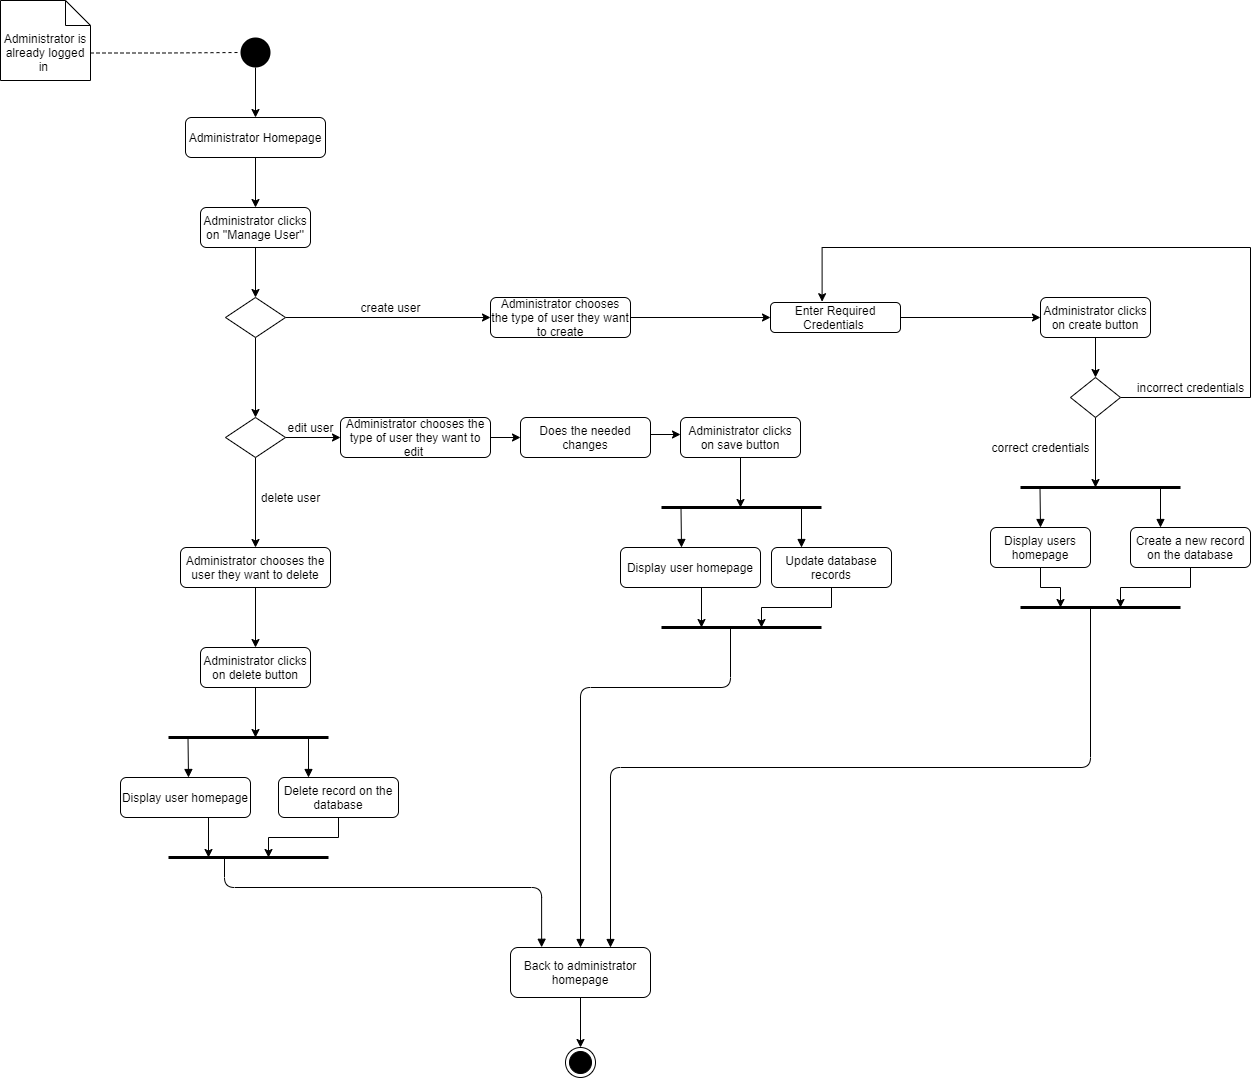

The diagram above was exported from draw.io. Its source (the exported page's mxGraphModel, read from the mxfile embedded in the PNG):
<mxGraphModel dx="1038" dy="579" grid="1" gridSize="10" guides="1" tooltips="1" connect="1" arrows="1" fold="1" page="1" pageScale="1" pageWidth="1654" pageHeight="2336" math="0" shadow="0">
  <root>
    <mxCell id="0" />
    <mxCell id="1" parent="0" />
    <mxCell id="zxVR-K4iGRQaQnaFlzm2-3" style="edgeStyle=orthogonalEdgeStyle;rounded=0;orthogonalLoop=1;jettySize=auto;html=1;exitX=0;exitY=0;exitDx=90;exitDy=52.5;exitPerimeter=0;entryX=0;entryY=0.5;entryDx=0;entryDy=0;dashed=1;endArrow=none;endFill=0;" parent="1" source="zxVR-K4iGRQaQnaFlzm2-1" target="zxVR-K4iGRQaQnaFlzm2-2" edge="1">
      <mxGeometry relative="1" as="geometry" />
    </mxCell>
    <mxCell id="zxVR-K4iGRQaQnaFlzm2-1" value="Administrator is already logged in&amp;nbsp;" style="shape=note2;boundedLbl=1;whiteSpace=wrap;html=1;size=25;verticalAlign=top;align=center;" parent="1" vertex="1">
      <mxGeometry x="110" y="33" width="90" height="80" as="geometry" />
    </mxCell>
    <mxCell id="zxVR-K4iGRQaQnaFlzm2-5" style="edgeStyle=orthogonalEdgeStyle;rounded=0;orthogonalLoop=1;jettySize=auto;html=1;exitX=0.5;exitY=1;exitDx=0;exitDy=0;endArrow=classic;endFill=1;" parent="1" source="zxVR-K4iGRQaQnaFlzm2-2" target="zxVR-K4iGRQaQnaFlzm2-4" edge="1">
      <mxGeometry relative="1" as="geometry" />
    </mxCell>
    <mxCell id="zxVR-K4iGRQaQnaFlzm2-2" value="" style="ellipse;fillColor=#000000;strokeColor=none;" parent="1" vertex="1">
      <mxGeometry x="350" y="70" width="30" height="30" as="geometry" />
    </mxCell>
    <mxCell id="zxVR-K4iGRQaQnaFlzm2-7" style="edgeStyle=orthogonalEdgeStyle;rounded=0;orthogonalLoop=1;jettySize=auto;html=1;exitX=0.5;exitY=1;exitDx=0;exitDy=0;entryX=0.5;entryY=0;entryDx=0;entryDy=0;endArrow=classic;endFill=1;" parent="1" source="zxVR-K4iGRQaQnaFlzm2-4" target="zxVR-K4iGRQaQnaFlzm2-6" edge="1">
      <mxGeometry relative="1" as="geometry" />
    </mxCell>
    <mxCell id="zxVR-K4iGRQaQnaFlzm2-4" value="Administrator Homepage" style="rounded=1;whiteSpace=wrap;html=1;" parent="1" vertex="1">
      <mxGeometry x="295" y="150" width="140" height="40" as="geometry" />
    </mxCell>
    <mxCell id="zxVR-K4iGRQaQnaFlzm2-9" style="edgeStyle=orthogonalEdgeStyle;rounded=0;orthogonalLoop=1;jettySize=auto;html=1;exitX=0.5;exitY=1;exitDx=0;exitDy=0;endArrow=classic;endFill=1;" parent="1" source="zxVR-K4iGRQaQnaFlzm2-6" target="zxVR-K4iGRQaQnaFlzm2-8" edge="1">
      <mxGeometry relative="1" as="geometry" />
    </mxCell>
    <mxCell id="zxVR-K4iGRQaQnaFlzm2-6" value="Administrator clicks on ''Manage User''" style="rounded=1;whiteSpace=wrap;html=1;" parent="1" vertex="1">
      <mxGeometry x="310" y="240" width="110" height="40" as="geometry" />
    </mxCell>
    <mxCell id="zxVR-K4iGRQaQnaFlzm2-11" style="edgeStyle=orthogonalEdgeStyle;rounded=0;orthogonalLoop=1;jettySize=auto;html=1;exitX=1;exitY=0.5;exitDx=0;exitDy=0;entryX=0;entryY=0.5;entryDx=0;entryDy=0;endArrow=classic;endFill=1;" parent="1" source="zxVR-K4iGRQaQnaFlzm2-8" target="zxVR-K4iGRQaQnaFlzm2-10" edge="1">
      <mxGeometry relative="1" as="geometry" />
    </mxCell>
    <mxCell id="zxVR-K4iGRQaQnaFlzm2-48" style="edgeStyle=orthogonalEdgeStyle;rounded=0;orthogonalLoop=1;jettySize=auto;html=1;exitX=0.5;exitY=1;exitDx=0;exitDy=0;entryX=0.5;entryY=0;entryDx=0;entryDy=0;endArrow=classic;endFill=1;" parent="1" source="zxVR-K4iGRQaQnaFlzm2-8" target="zxVR-K4iGRQaQnaFlzm2-43" edge="1">
      <mxGeometry relative="1" as="geometry" />
    </mxCell>
    <mxCell id="zxVR-K4iGRQaQnaFlzm2-8" value="" style="rhombus;whiteSpace=wrap;html=1;" parent="1" vertex="1">
      <mxGeometry x="335" y="330" width="60" height="40" as="geometry" />
    </mxCell>
    <mxCell id="zxVR-K4iGRQaQnaFlzm2-14" style="edgeStyle=orthogonalEdgeStyle;rounded=0;orthogonalLoop=1;jettySize=auto;html=1;exitX=1;exitY=0.5;exitDx=0;exitDy=0;entryX=0;entryY=0.5;entryDx=0;entryDy=0;endArrow=classic;endFill=1;" parent="1" source="zxVR-K4iGRQaQnaFlzm2-10" target="zxVR-K4iGRQaQnaFlzm2-13" edge="1">
      <mxGeometry relative="1" as="geometry" />
    </mxCell>
    <mxCell id="zxVR-K4iGRQaQnaFlzm2-10" value="Administrator chooses the type of user they want to create" style="rounded=1;whiteSpace=wrap;html=1;" parent="1" vertex="1">
      <mxGeometry x="600" y="330" width="140" height="40" as="geometry" />
    </mxCell>
    <mxCell id="zxVR-K4iGRQaQnaFlzm2-12" value="create user" style="text;html=1;align=center;verticalAlign=middle;resizable=0;points=[];autosize=1;strokeColor=none;" parent="1" vertex="1">
      <mxGeometry x="460" y="330" width="80" height="20" as="geometry" />
    </mxCell>
    <mxCell id="zxVR-K4iGRQaQnaFlzm2-45" style="edgeStyle=orthogonalEdgeStyle;rounded=0;orthogonalLoop=1;jettySize=auto;html=1;exitX=1;exitY=0.5;exitDx=0;exitDy=0;entryX=0;entryY=0.5;entryDx=0;entryDy=0;endArrow=classic;endFill=1;" parent="1" source="zxVR-K4iGRQaQnaFlzm2-13" target="zxVR-K4iGRQaQnaFlzm2-15" edge="1">
      <mxGeometry relative="1" as="geometry" />
    </mxCell>
    <mxCell id="zxVR-K4iGRQaQnaFlzm2-13" value="Enter Required Credentials&amp;nbsp;" style="rounded=1;whiteSpace=wrap;html=1;" parent="1" vertex="1">
      <mxGeometry x="880" y="335" width="130" height="30" as="geometry" />
    </mxCell>
    <mxCell id="zxVR-K4iGRQaQnaFlzm2-47" style="edgeStyle=orthogonalEdgeStyle;rounded=0;orthogonalLoop=1;jettySize=auto;html=1;exitX=0.5;exitY=1;exitDx=0;exitDy=0;entryX=0.5;entryY=0;entryDx=0;entryDy=0;endArrow=classic;endFill=1;" parent="1" source="zxVR-K4iGRQaQnaFlzm2-15" target="zxVR-K4iGRQaQnaFlzm2-17" edge="1">
      <mxGeometry relative="1" as="geometry" />
    </mxCell>
    <mxCell id="zxVR-K4iGRQaQnaFlzm2-15" value="Administrator clicks on create button" style="rounded=1;whiteSpace=wrap;html=1;" parent="1" vertex="1">
      <mxGeometry x="1150" y="330" width="110" height="40" as="geometry" />
    </mxCell>
    <mxCell id="zxVR-K4iGRQaQnaFlzm2-26" style="edgeStyle=orthogonalEdgeStyle;rounded=0;orthogonalLoop=1;jettySize=auto;html=1;exitX=0.5;exitY=1;exitDx=0;exitDy=0;endArrow=classic;endFill=1;" parent="1" source="zxVR-K4iGRQaQnaFlzm2-17" edge="1">
      <mxGeometry relative="1" as="geometry">
        <mxPoint x="1205" y="520" as="targetPoint" />
      </mxGeometry>
    </mxCell>
    <mxCell id="zxVR-K4iGRQaQnaFlzm2-46" style="edgeStyle=orthogonalEdgeStyle;rounded=0;orthogonalLoop=1;jettySize=auto;html=1;exitX=1;exitY=0.5;exitDx=0;exitDy=0;entryX=0.397;entryY=-0.027;entryDx=0;entryDy=0;entryPerimeter=0;endArrow=classic;endFill=1;" parent="1" source="zxVR-K4iGRQaQnaFlzm2-17" target="zxVR-K4iGRQaQnaFlzm2-13" edge="1">
      <mxGeometry relative="1" as="geometry">
        <Array as="points">
          <mxPoint x="1360" y="430" />
          <mxPoint x="1360" y="280" />
          <mxPoint x="932" y="280" />
        </Array>
      </mxGeometry>
    </mxCell>
    <mxCell id="zxVR-K4iGRQaQnaFlzm2-17" value="" style="rhombus;whiteSpace=wrap;html=1;" parent="1" vertex="1">
      <mxGeometry x="1180" y="410" width="50" height="40" as="geometry" />
    </mxCell>
    <mxCell id="zxVR-K4iGRQaQnaFlzm2-19" value="incorrect credentials" style="text;html=1;align=center;verticalAlign=middle;resizable=0;points=[];autosize=1;strokeColor=none;" parent="1" vertex="1">
      <mxGeometry x="1240" y="410" width="120" height="20" as="geometry" />
    </mxCell>
    <mxCell id="zxVR-K4iGRQaQnaFlzm2-39" style="edgeStyle=orthogonalEdgeStyle;rounded=0;orthogonalLoop=1;jettySize=auto;html=1;exitX=0.5;exitY=1;exitDx=0;exitDy=0;endArrow=classic;endFill=1;" parent="1" source="zxVR-K4iGRQaQnaFlzm2-21" edge="1">
      <mxGeometry relative="1" as="geometry">
        <mxPoint x="1170" y="640" as="targetPoint" />
      </mxGeometry>
    </mxCell>
    <mxCell id="zxVR-K4iGRQaQnaFlzm2-21" value="Display users homepage" style="rounded=1;whiteSpace=wrap;html=1;" parent="1" vertex="1">
      <mxGeometry x="1100" y="560" width="100" height="40" as="geometry" />
    </mxCell>
    <mxCell id="zxVR-K4iGRQaQnaFlzm2-40" style="edgeStyle=orthogonalEdgeStyle;rounded=0;orthogonalLoop=1;jettySize=auto;html=1;exitX=0.5;exitY=1;exitDx=0;exitDy=0;endArrow=classic;endFill=1;" parent="1" source="zxVR-K4iGRQaQnaFlzm2-22" edge="1">
      <mxGeometry relative="1" as="geometry">
        <mxPoint x="1230" y="640" as="targetPoint" />
      </mxGeometry>
    </mxCell>
    <mxCell id="zxVR-K4iGRQaQnaFlzm2-22" value="Create a new record on the database" style="rounded=1;whiteSpace=wrap;html=1;" parent="1" vertex="1">
      <mxGeometry x="1240" y="560" width="120" height="40" as="geometry" />
    </mxCell>
    <mxCell id="zxVR-K4iGRQaQnaFlzm2-24" value="" style="endArrow=none;startArrow=none;endFill=0;startFill=0;endSize=8;html=1;verticalAlign=bottom;labelBackgroundColor=none;strokeWidth=3;" parent="1" edge="1">
      <mxGeometry width="160" relative="1" as="geometry">
        <mxPoint x="1130" y="520" as="sourcePoint" />
        <mxPoint x="1290" y="520" as="targetPoint" />
      </mxGeometry>
    </mxCell>
    <mxCell id="zxVR-K4iGRQaQnaFlzm2-27" value="correct credentials" style="text;html=1;align=center;verticalAlign=middle;resizable=0;points=[];autosize=1;strokeColor=none;" parent="1" vertex="1">
      <mxGeometry x="1095" y="470" width="110" height="20" as="geometry" />
    </mxCell>
    <mxCell id="zxVR-K4iGRQaQnaFlzm2-35" value="" style="html=1;verticalAlign=bottom;labelBackgroundColor=none;endArrow=block;endFill=1;" parent="1" edge="1">
      <mxGeometry width="160" relative="1" as="geometry">
        <mxPoint x="1149.5" y="520" as="sourcePoint" />
        <mxPoint x="1150" y="560" as="targetPoint" />
      </mxGeometry>
    </mxCell>
    <mxCell id="zxVR-K4iGRQaQnaFlzm2-36" value="" style="html=1;verticalAlign=bottom;labelBackgroundColor=none;endArrow=block;endFill=1;" parent="1" edge="1">
      <mxGeometry width="160" relative="1" as="geometry">
        <mxPoint x="1270" y="520" as="sourcePoint" />
        <mxPoint x="1270" y="560" as="targetPoint" />
      </mxGeometry>
    </mxCell>
    <mxCell id="zxVR-K4iGRQaQnaFlzm2-38" value="" style="endArrow=none;startArrow=none;endFill=0;startFill=0;endSize=8;html=1;verticalAlign=bottom;labelBackgroundColor=none;strokeWidth=3;" parent="1" edge="1">
      <mxGeometry width="160" relative="1" as="geometry">
        <mxPoint x="1130" y="640" as="sourcePoint" />
        <mxPoint x="1290" y="640" as="targetPoint" />
      </mxGeometry>
    </mxCell>
    <mxCell id="zxVR-K4iGRQaQnaFlzm2-50" style="edgeStyle=orthogonalEdgeStyle;rounded=0;orthogonalLoop=1;jettySize=auto;html=1;exitX=1;exitY=0.5;exitDx=0;exitDy=0;entryX=0;entryY=0.5;entryDx=0;entryDy=0;endArrow=classic;endFill=1;" parent="1" source="zxVR-K4iGRQaQnaFlzm2-43" target="zxVR-K4iGRQaQnaFlzm2-49" edge="1">
      <mxGeometry relative="1" as="geometry" />
    </mxCell>
    <mxCell id="zxVR-K4iGRQaQnaFlzm2-68" style="edgeStyle=orthogonalEdgeStyle;rounded=0;orthogonalLoop=1;jettySize=auto;html=1;exitX=0.5;exitY=1;exitDx=0;exitDy=0;endArrow=classic;endFill=1;" parent="1" source="zxVR-K4iGRQaQnaFlzm2-43" target="zxVR-K4iGRQaQnaFlzm2-67" edge="1">
      <mxGeometry relative="1" as="geometry" />
    </mxCell>
    <mxCell id="zxVR-K4iGRQaQnaFlzm2-43" value="" style="rhombus;whiteSpace=wrap;html=1;" parent="1" vertex="1">
      <mxGeometry x="335" y="450" width="60" height="40" as="geometry" />
    </mxCell>
    <mxCell id="zxVR-K4iGRQaQnaFlzm2-53" style="edgeStyle=orthogonalEdgeStyle;rounded=0;orthogonalLoop=1;jettySize=auto;html=1;exitX=1;exitY=0.5;exitDx=0;exitDy=0;entryX=0;entryY=0.5;entryDx=0;entryDy=0;endArrow=classic;endFill=1;" parent="1" source="zxVR-K4iGRQaQnaFlzm2-49" target="zxVR-K4iGRQaQnaFlzm2-52" edge="1">
      <mxGeometry relative="1" as="geometry" />
    </mxCell>
    <mxCell id="zxVR-K4iGRQaQnaFlzm2-49" value="Administrator chooses the type of user they want to edit&amp;nbsp;" style="rounded=1;whiteSpace=wrap;html=1;" parent="1" vertex="1">
      <mxGeometry x="450" y="450" width="150" height="40" as="geometry" />
    </mxCell>
    <mxCell id="zxVR-K4iGRQaQnaFlzm2-51" value="edit user" style="text;html=1;align=center;verticalAlign=middle;resizable=0;points=[];autosize=1;strokeColor=none;" parent="1" vertex="1">
      <mxGeometry x="390" y="450" width="60" height="20" as="geometry" />
    </mxCell>
    <mxCell id="zxVR-K4iGRQaQnaFlzm2-55" style="edgeStyle=orthogonalEdgeStyle;rounded=0;orthogonalLoop=1;jettySize=auto;html=1;exitX=1;exitY=0.25;exitDx=0;exitDy=0;entryX=0;entryY=0.25;entryDx=0;entryDy=0;endArrow=classic;endFill=1;" parent="1" edge="1">
      <mxGeometry relative="1" as="geometry">
        <mxPoint x="760" y="467" as="sourcePoint" />
        <mxPoint x="790" y="467" as="targetPoint" />
      </mxGeometry>
    </mxCell>
    <mxCell id="zxVR-K4iGRQaQnaFlzm2-52" value="Does the needed changes" style="rounded=1;whiteSpace=wrap;html=1;" parent="1" vertex="1">
      <mxGeometry x="630" y="450" width="130" height="40" as="geometry" />
    </mxCell>
    <mxCell id="zxVR-K4iGRQaQnaFlzm2-65" style="edgeStyle=orthogonalEdgeStyle;rounded=0;orthogonalLoop=1;jettySize=auto;html=1;exitX=0.5;exitY=1;exitDx=0;exitDy=0;endArrow=classic;endFill=1;" parent="1" source="zxVR-K4iGRQaQnaFlzm2-54" edge="1">
      <mxGeometry relative="1" as="geometry">
        <mxPoint x="850" y="540" as="targetPoint" />
      </mxGeometry>
    </mxCell>
    <mxCell id="zxVR-K4iGRQaQnaFlzm2-54" value="Administrator clicks on save button" style="rounded=1;whiteSpace=wrap;html=1;" parent="1" vertex="1">
      <mxGeometry x="790" y="450" width="120" height="40" as="geometry" />
    </mxCell>
    <mxCell id="zxVR-K4iGRQaQnaFlzm2-57" style="edgeStyle=orthogonalEdgeStyle;rounded=0;orthogonalLoop=1;jettySize=auto;html=1;exitX=0.5;exitY=1;exitDx=0;exitDy=0;endArrow=classic;endFill=1;" parent="1" edge="1">
      <mxGeometry relative="1" as="geometry">
        <mxPoint x="811" y="660" as="targetPoint" />
        <mxPoint x="791" y="620" as="sourcePoint" />
      </mxGeometry>
    </mxCell>
    <mxCell id="zxVR-K4iGRQaQnaFlzm2-58" style="edgeStyle=orthogonalEdgeStyle;rounded=0;orthogonalLoop=1;jettySize=auto;html=1;exitX=0.5;exitY=1;exitDx=0;exitDy=0;endArrow=classic;endFill=1;" parent="1" source="zxVR-K4iGRQaQnaFlzm2-59" edge="1">
      <mxGeometry relative="1" as="geometry">
        <mxPoint x="871" y="660" as="targetPoint" />
      </mxGeometry>
    </mxCell>
    <mxCell id="zxVR-K4iGRQaQnaFlzm2-59" value="Update database&lt;br&gt;records" style="rounded=1;whiteSpace=wrap;html=1;" parent="1" vertex="1">
      <mxGeometry x="881" y="580" width="120" height="40" as="geometry" />
    </mxCell>
    <mxCell id="zxVR-K4iGRQaQnaFlzm2-60" value="" style="endArrow=none;startArrow=none;endFill=0;startFill=0;endSize=8;html=1;verticalAlign=bottom;labelBackgroundColor=none;strokeWidth=3;" parent="1" edge="1">
      <mxGeometry width="160" relative="1" as="geometry">
        <mxPoint x="771" y="540" as="sourcePoint" />
        <mxPoint x="931" y="540" as="targetPoint" />
      </mxGeometry>
    </mxCell>
    <mxCell id="zxVR-K4iGRQaQnaFlzm2-61" value="" style="html=1;verticalAlign=bottom;labelBackgroundColor=none;endArrow=block;endFill=1;" parent="1" edge="1">
      <mxGeometry width="160" relative="1" as="geometry">
        <mxPoint x="790.5" y="540" as="sourcePoint" />
        <mxPoint x="791" y="580" as="targetPoint" />
      </mxGeometry>
    </mxCell>
    <mxCell id="zxVR-K4iGRQaQnaFlzm2-62" value="" style="html=1;verticalAlign=bottom;labelBackgroundColor=none;endArrow=block;endFill=1;" parent="1" edge="1">
      <mxGeometry width="160" relative="1" as="geometry">
        <mxPoint x="911" y="540" as="sourcePoint" />
        <mxPoint x="911" y="580" as="targetPoint" />
      </mxGeometry>
    </mxCell>
    <mxCell id="zxVR-K4iGRQaQnaFlzm2-63" value="" style="endArrow=none;startArrow=none;endFill=0;startFill=0;endSize=8;html=1;verticalAlign=bottom;labelBackgroundColor=none;strokeWidth=3;" parent="1" edge="1">
      <mxGeometry width="160" relative="1" as="geometry">
        <mxPoint x="771" y="660" as="sourcePoint" />
        <mxPoint x="931" y="660" as="targetPoint" />
      </mxGeometry>
    </mxCell>
    <mxCell id="zxVR-K4iGRQaQnaFlzm2-64" value="Display user homepage" style="rounded=1;whiteSpace=wrap;html=1;" parent="1" vertex="1">
      <mxGeometry x="730" y="580" width="140" height="40" as="geometry" />
    </mxCell>
    <mxCell id="zxVR-K4iGRQaQnaFlzm2-70" style="edgeStyle=orthogonalEdgeStyle;rounded=0;orthogonalLoop=1;jettySize=auto;html=1;exitX=0.5;exitY=1;exitDx=0;exitDy=0;entryX=0.5;entryY=0;entryDx=0;entryDy=0;endArrow=classic;endFill=1;" parent="1" source="zxVR-K4iGRQaQnaFlzm2-67" target="zxVR-K4iGRQaQnaFlzm2-69" edge="1">
      <mxGeometry relative="1" as="geometry" />
    </mxCell>
    <mxCell id="zxVR-K4iGRQaQnaFlzm2-67" value="Administrator chooses the user they want to delete" style="rounded=1;whiteSpace=wrap;html=1;" parent="1" vertex="1">
      <mxGeometry x="290" y="580" width="150" height="40" as="geometry" />
    </mxCell>
    <mxCell id="zxVR-K4iGRQaQnaFlzm2-78" style="edgeStyle=orthogonalEdgeStyle;rounded=0;orthogonalLoop=1;jettySize=auto;html=1;exitX=0.5;exitY=1;exitDx=0;exitDy=0;endArrow=classic;endFill=1;" parent="1" source="zxVR-K4iGRQaQnaFlzm2-69" edge="1">
      <mxGeometry relative="1" as="geometry">
        <mxPoint x="365" y="770" as="targetPoint" />
      </mxGeometry>
    </mxCell>
    <mxCell id="zxVR-K4iGRQaQnaFlzm2-69" value="Administrator clicks on delete button" style="rounded=1;whiteSpace=wrap;html=1;" parent="1" vertex="1">
      <mxGeometry x="310" y="680" width="110" height="40" as="geometry" />
    </mxCell>
    <mxCell id="zxVR-K4iGRQaQnaFlzm2-71" style="edgeStyle=orthogonalEdgeStyle;rounded=0;orthogonalLoop=1;jettySize=auto;html=1;exitX=0.5;exitY=1;exitDx=0;exitDy=0;endArrow=classic;endFill=1;" parent="1" edge="1">
      <mxGeometry relative="1" as="geometry">
        <mxPoint x="318" y="890" as="targetPoint" />
        <mxPoint x="298" y="850" as="sourcePoint" />
      </mxGeometry>
    </mxCell>
    <mxCell id="zxVR-K4iGRQaQnaFlzm2-72" style="edgeStyle=orthogonalEdgeStyle;rounded=0;orthogonalLoop=1;jettySize=auto;html=1;exitX=0.5;exitY=1;exitDx=0;exitDy=0;endArrow=classic;endFill=1;" parent="1" source="zxVR-K4iGRQaQnaFlzm2-73" edge="1">
      <mxGeometry relative="1" as="geometry">
        <mxPoint x="378" y="890" as="targetPoint" />
      </mxGeometry>
    </mxCell>
    <mxCell id="zxVR-K4iGRQaQnaFlzm2-73" value="Delete record on the database" style="rounded=1;whiteSpace=wrap;html=1;" parent="1" vertex="1">
      <mxGeometry x="388" y="810" width="120" height="40" as="geometry" />
    </mxCell>
    <mxCell id="zxVR-K4iGRQaQnaFlzm2-74" value="" style="endArrow=none;startArrow=none;endFill=0;startFill=0;endSize=8;html=1;verticalAlign=bottom;labelBackgroundColor=none;strokeWidth=3;" parent="1" edge="1">
      <mxGeometry width="160" relative="1" as="geometry">
        <mxPoint x="278" y="770" as="sourcePoint" />
        <mxPoint x="438" y="770" as="targetPoint" />
      </mxGeometry>
    </mxCell>
    <mxCell id="zxVR-K4iGRQaQnaFlzm2-75" value="" style="html=1;verticalAlign=bottom;labelBackgroundColor=none;endArrow=block;endFill=1;" parent="1" edge="1">
      <mxGeometry width="160" relative="1" as="geometry">
        <mxPoint x="297.5" y="770" as="sourcePoint" />
        <mxPoint x="298" y="810" as="targetPoint" />
      </mxGeometry>
    </mxCell>
    <mxCell id="zxVR-K4iGRQaQnaFlzm2-76" value="" style="html=1;verticalAlign=bottom;labelBackgroundColor=none;endArrow=block;endFill=1;" parent="1" edge="1">
      <mxGeometry width="160" relative="1" as="geometry">
        <mxPoint x="418" y="770" as="sourcePoint" />
        <mxPoint x="418" y="810" as="targetPoint" />
      </mxGeometry>
    </mxCell>
    <mxCell id="zxVR-K4iGRQaQnaFlzm2-77" value="" style="endArrow=none;startArrow=none;endFill=0;startFill=0;endSize=8;html=1;verticalAlign=bottom;labelBackgroundColor=none;strokeWidth=3;" parent="1" edge="1">
      <mxGeometry width="160" relative="1" as="geometry">
        <mxPoint x="278" y="890" as="sourcePoint" />
        <mxPoint x="438" y="890" as="targetPoint" />
      </mxGeometry>
    </mxCell>
    <mxCell id="zxVR-K4iGRQaQnaFlzm2-80" value="Display user homepage" style="rounded=1;whiteSpace=wrap;html=1;" parent="1" vertex="1">
      <mxGeometry x="230" y="810" width="130" height="40" as="geometry" />
    </mxCell>
    <mxCell id="zxVR-K4iGRQaQnaFlzm2-87" style="edgeStyle=orthogonalEdgeStyle;rounded=0;orthogonalLoop=1;jettySize=auto;html=1;exitX=0.5;exitY=1;exitDx=0;exitDy=0;endArrow=classic;endFill=1;" parent="1" source="zxVR-K4iGRQaQnaFlzm2-81" target="zxVR-K4iGRQaQnaFlzm2-86" edge="1">
      <mxGeometry relative="1" as="geometry" />
    </mxCell>
    <mxCell id="zxVR-K4iGRQaQnaFlzm2-81" value="Back to administrator homepage" style="rounded=1;whiteSpace=wrap;html=1;" parent="1" vertex="1">
      <mxGeometry x="620" y="980" width="140" height="50" as="geometry" />
    </mxCell>
    <mxCell id="zxVR-K4iGRQaQnaFlzm2-82" value="" style="html=1;verticalAlign=bottom;labelBackgroundColor=none;endArrow=block;endFill=1;edgeStyle=orthogonalEdgeStyle;entryX=0.551;entryY=-0.004;entryDx=0;entryDy=0;entryPerimeter=0;" parent="1" edge="1">
      <mxGeometry width="160" relative="1" as="geometry">
        <mxPoint x="334" y="890" as="sourcePoint" />
        <mxPoint x="651.1400000000001" y="979.8" as="targetPoint" />
        <Array as="points">
          <mxPoint x="334" y="920" />
          <mxPoint x="651" y="920" />
        </Array>
      </mxGeometry>
    </mxCell>
    <mxCell id="zxVR-K4iGRQaQnaFlzm2-84" value="" style="html=1;verticalAlign=bottom;labelBackgroundColor=none;endArrow=block;endFill=1;edgeStyle=orthogonalEdgeStyle;" parent="1" target="zxVR-K4iGRQaQnaFlzm2-81" edge="1">
      <mxGeometry width="160" relative="1" as="geometry">
        <mxPoint x="840" y="660" as="sourcePoint" />
        <mxPoint x="840.5" y="700" as="targetPoint" />
        <Array as="points">
          <mxPoint x="840" y="720" />
          <mxPoint x="690" y="720" />
        </Array>
      </mxGeometry>
    </mxCell>
    <mxCell id="zxVR-K4iGRQaQnaFlzm2-85" value="" style="html=1;verticalAlign=bottom;labelBackgroundColor=none;endArrow=block;endFill=1;edgeStyle=orthogonalEdgeStyle;" parent="1" target="zxVR-K4iGRQaQnaFlzm2-81" edge="1">
      <mxGeometry width="160" relative="1" as="geometry">
        <mxPoint x="1200" y="640" as="sourcePoint" />
        <mxPoint x="1200.5" y="680" as="targetPoint" />
        <Array as="points">
          <mxPoint x="1200" y="800" />
          <mxPoint x="720" y="800" />
        </Array>
      </mxGeometry>
    </mxCell>
    <mxCell id="zxVR-K4iGRQaQnaFlzm2-86" value="" style="ellipse;html=1;shape=endState;fillColor=#000000;strokeColor=#000000;" parent="1" vertex="1">
      <mxGeometry x="675" y="1080" width="30" height="30" as="geometry" />
    </mxCell>
    <mxCell id="ZsMQWu8usR015CiVZ7O1-1" value="delete user" style="text;html=1;align=center;verticalAlign=middle;resizable=0;points=[];autosize=1;strokeColor=none;" vertex="1" parent="1">
      <mxGeometry x="365" y="520" width="70" height="20" as="geometry" />
    </mxCell>
  </root>
</mxGraphModel>